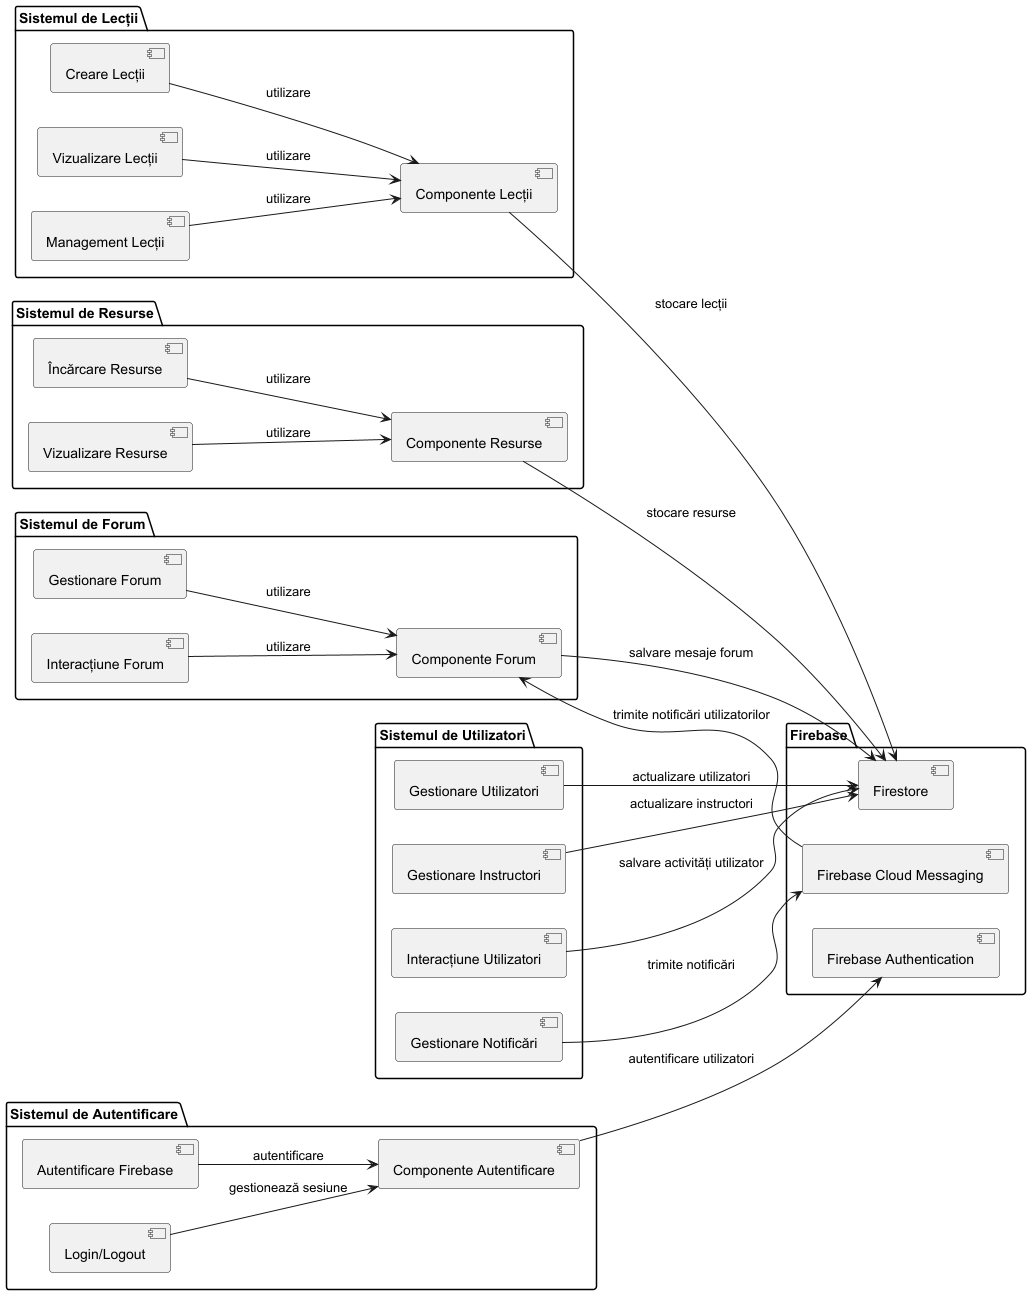

The diagram above was rendered by PlantUML. Its source (embedded in the PNG):
@startuml
' Set the layout direction to left-right
left to right direction

' Diagrama de componente cu Firebase (organizată vertical și cu Firebase la mijloc)

package "Sistemul de Autentificare" {
  [Componente Autentificare]
  [Autentificare Firebase]
  [Login/Logout]
}

package "Sistemul de Lecții" {
  [Componente Lecții]
  [Creare Lecții]
  [Vizualizare Lecții]
  [Management Lecții]
}

package "Sistemul de Resurse" {
  [Componente Resurse]
  [Încărcare Resurse]
  [Vizualizare Resurse]
}

' Pachetul Firebase la mijloc
package "Firebase" {
  [Firestore]
  [Firebase Authentication]
  [Firebase Cloud Messaging]
}

package "Sistemul de Forum" {
  [Componente Forum]
  [Gestionare Forum]
  [Interacțiune Forum]
}

package "Sistemul de Utilizatori" {
  [Gestionare Utilizatori]
  [Gestionare Instructori]
  [Interacțiune Utilizatori]
  [Gestionare Notificări]
}

' Relațiile dintre componente

[Autentificare Firebase] --> [Componente Autentificare] : autentificare
[Componente Autentificare] --> [Firebase Authentication] : autentificare utilizatori

[Creare Lecții] --> [Componente Lecții] : utilizare
[Vizualizare Lecții] --> [Componente Lecții] : utilizare
[Management Lecții] --> [Componente Lecții] : utilizare
[Componente Lecții] --> [Firestore] : stocare lecții

[Încărcare Resurse] --> [Componente Resurse] : utilizare
[Vizualizare Resurse] --> [Componente Resurse] : utilizare
[Componente Resurse] --> [Firestore] : stocare resurse

[Gestionare Forum] --> [Componente Forum] : utilizare
[Interacțiune Forum] --> [Componente Forum] : utilizare
[Componente Forum] --> [Firestore] : salvare mesaje forum

[Gestionare Utilizatori] --> [Firestore] : actualizare utilizatori
[Gestionare Instructori] --> [Firestore] : actualizare instructori
[Interacțiune Utilizatori] --> [Firestore] : salvare activități utilizator

[Gestionare Notificări] --> [Firebase Cloud Messaging] : trimite notificări
[Firebase Cloud Messaging] --> [Componente Forum] : trimite notificări utilizatorilor
[Login/Logout] --> [Componente Autentificare] : gestionează sesiune

@enduml